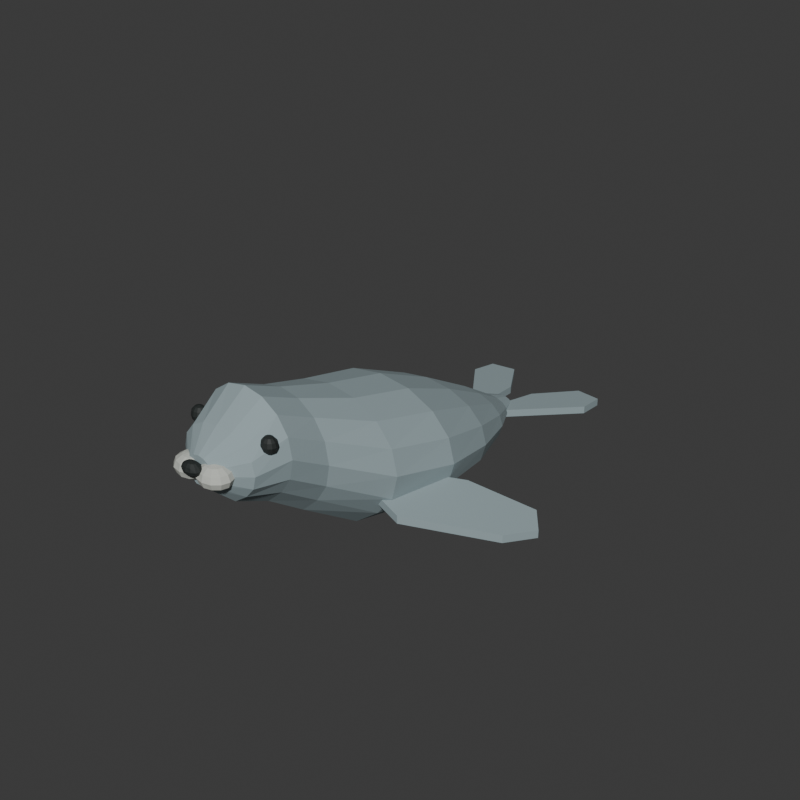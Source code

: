 # Source: source.blend  (saved by Blender 4.3.34; exported with 4.5.12 LTS)
import bpy
from mathutils import Matrix  # noqa: F401  (used for matrix-valued properties, if any)

bpy.ops.wm.read_factory_settings(use_empty=True)
scene = bpy.context.scene
scene.name = 'Scene'

# ---- collections
col_collection = bpy.data.collections.new('Collection'); scene.collection.children.link(col_collection)

# ---- materials (node trees are filled in below, after node groups)
mat_sealbody_mattebluegrey = bpy.data.materials.new('SealBody_MatteBlueGrey')
mat_sealbody_mattebluegrey.diffuse_color = (0.3, 0.38, 0.4, 1.0)
mat_muzzle_warmpalegrey = bpy.data.materials.new('Muzzle_WarmPaleGrey')
mat_muzzle_warmpalegrey.diffuse_color = (0.54, 0.56, 0.51, 1.0)
mat_eyesandnose_charcoal = bpy.data.materials.new('EyesAndNose_Charcoal')
mat_eyesandnose_charcoal.diffuse_color = (0.018, 0.023, 0.022, 1.0)

# ---- material node trees
mat_sealbody_mattebluegrey.use_nodes = True; mat_sealbody_mattebluegrey.node_tree.nodes.clear()
_N = mat_sealbody_mattebluegrey.node_tree.nodes; _L = mat_sealbody_mattebluegrey.node_tree.links
n0 = _N.new('ShaderNodeBsdfPrincipled'); n0.name = 'Principled BSDF'; n0.location = (10, 300)
n0.inputs[0].default_value = (0.3, 0.38, 0.4, 1.0)
n0.inputs[2].default_value = 0.89
n1 = _N.new('ShaderNodeOutputMaterial'); n1.name = 'Material Output'; n1.location = (300, 300)
_L.new(n0.outputs[0], n1.inputs[0])
n1.is_active_output = True
mat_muzzle_warmpalegrey.use_nodes = True; mat_muzzle_warmpalegrey.node_tree.nodes.clear()
_N = mat_muzzle_warmpalegrey.node_tree.nodes; _L = mat_muzzle_warmpalegrey.node_tree.links
n0 = _N.new('ShaderNodeBsdfPrincipled'); n0.name = 'Principled BSDF'; n0.location = (10, 300)
n0.inputs[0].default_value = (0.54, 0.56, 0.51, 1.0)
n0.inputs[2].default_value = 0.9
n1 = _N.new('ShaderNodeOutputMaterial'); n1.name = 'Material Output'; n1.location = (300, 300)
_L.new(n0.outputs[0], n1.inputs[0])
n1.is_active_output = True
mat_eyesandnose_charcoal.use_nodes = True; mat_eyesandnose_charcoal.node_tree.nodes.clear()
_N = mat_eyesandnose_charcoal.node_tree.nodes; _L = mat_eyesandnose_charcoal.node_tree.links
n0 = _N.new('ShaderNodeBsdfPrincipled'); n0.name = 'Principled BSDF'; n0.location = (10, 300)
n0.inputs[0].default_value = (0.018, 0.023, 0.022, 1.0)
n0.inputs[2].default_value = 0.67
n1 = _N.new('ShaderNodeOutputMaterial'); n1.name = 'Material Output'; n1.location = (300, 300)
_L.new(n0.outputs[0], n1.inputs[0])
n1.is_active_output = True

# ---- world
world_world = bpy.data.worlds.new('World'); scene.world = world_world
world_world.use_nodes = True; world_world.node_tree.nodes.clear()
_N = world_world.node_tree.nodes; _L = world_world.node_tree.links
n0 = _N.new('ShaderNodeOutputWorld'); n0.name = 'World Output'; n0.location = (300, 300)
n1 = _N.new('ShaderNodeBackground'); n1.name = 'Background'; n1.location = (10, 300)
n1.inputs[0].default_value = (0.05088, 0.05088, 0.05088, 1.0)
_L.new(n1.outputs[0], n0.inputs[0])
n0.is_active_output = True
world_world.color = (0.05088, 0.05088, 0.05088)
world_world.sun_shadow_jitter_overblur = 0.0

# ---- meshes
me_wholeraisedheadneckandtaperedrestingtorsomesh = bpy.data.meshes.new('WholeRaisedHeadNeckAndTaperedRestingTorsoMesh')
me_wholeraisedheadneckandtaperedrestingtorsomesh.from_pydata([(0.065, -1.074, 0.54), (0.06005, -1.074, 0.563), (0.04596, -1.074, 0.5824), (0.02487, -1.074, 0.5954), (3.98e-18, -1.074, 0.6), (-0.02487, -1.074, 0.5954), (-0.04596, -1.074, 0.5824), (-0.06005, -1.074, 0.563), (-0.065, -1.074, 0.54), (-0.06005, -1.074, 0.517), (-0.04596, -1.074, 0.4976), (-0.02487, -1.074, 0.48), (-1.194e-17, -1.074, 0.48), (0.02487, -1.074, 0.48), (0.04596, -1.074, 0.4976), (0.06005, -1.074, 0.517), (0.18, -0.9835, 0.54), (0.1663, -0.9835, 0.5936), (0.1273, -0.9835, 0.639), (0.06888, -0.9835, 0.6693), (1.102e-17, -0.9835, 0.68), (-0.06888, -0.9835, 0.6693), (-0.1273, -0.9835, 0.639), (-0.1663, -0.9835, 0.5936), (-0.18, -0.9835, 0.54), (-0.1663, -0.9835, 0.4864), (-0.1273, -0.9835, 0.441), (-0.06888, -0.9835, 0.4), (-3.307e-17, -0.9835, 0.4), (0.06888, -0.9835, 0.4), (0.1273, -0.9835, 0.441), (0.1663, -0.9835, 0.4864), (0.22, -0.8435, 0.56), (0.2033, -0.8435, 0.6442), (0.1556, -0.8435, 0.7156), (0.08419, -0.8435, 0.7633), (1.347e-17, -0.8435, 0.78), (-0.08419, -0.8435, 0.7633), (-0.1556, -0.8435, 0.7156), (-0.2033, -0.8435, 0.6442), (-0.22, -0.8435, 0.56), (-0.2033, -0.8435, 0.4758), (-0.1556, -0.8435, 0.4044), (-0.08419, -0.8435, 0.34), (-4.041e-17, -0.8435, 0.34), (0.08419, -0.8435, 0.34), (0.1556, -0.8435, 0.4044), (0.2033, -0.8435, 0.4758), (0.23, -0.6735, 0.465), (0.2125, -0.6735, 0.5588), (0.1626, -0.6735, 0.6382), (0.08802, -0.6735, 0.6914), (1.408e-17, -0.6735, 0.71), (-0.08802, -0.6735, 0.6914), (-0.1626, -0.6735, 0.6382), (-0.2125, -0.6735, 0.5588), (-0.23, -0.6735, 0.465), (-0.2125, -0.6735, 0.3712), (-0.1626, -0.6735, 0.2918), (-0.08802, -0.6735, 0.22), (-4.225e-17, -0.6735, 0.22), (0.08802, -0.6735, 0.22), (0.1626, -0.6735, 0.2918), (0.2125, -0.6735, 0.3712), (0.34, -0.4235, 0.345), (0.3141, -0.4235, 0.4541), (0.2404, -0.4235, 0.5465), (0.1301, -0.4235, 0.6083), (2.082e-17, -0.4235, 0.63), (-0.1301, -0.4235, 0.6083), (-0.2404, -0.4235, 0.5465), (-0.3141, -0.4235, 0.4541), (-0.34, -0.4235, 0.345), (-0.3141, -0.4235, 0.2359), (-0.2404, -0.4235, 0.1435), (-0.1301, -0.4235, 0.06), (-6.246e-17, -0.4235, 0.06), (0.1301, -0.4235, 0.06), (0.2404, -0.4235, 0.1435), (0.3141, -0.4235, 0.2359), (0.38, -0.1235, 0.28), (0.3511, -0.1235, 0.3872), (0.2687, -0.1235, 0.478), (0.1454, -0.1235, 0.5387), (2.327e-17, -0.1235, 0.56), (-0.1454, -0.1235, 0.5387), (-0.2687, -0.1235, 0.478), (-0.3511, -0.1235, 0.3872), (-0.38, -0.1235, 0.28), (-0.3511, -0.1235, 0.1728), (-0.2687, -0.1235, 0.08201), (-0.1454, -0.1235, 0.0), (-6.98e-17, -0.1235, 0.0), (0.1454, -0.1235, 0.0), (0.2687, -0.1235, 0.08201), (0.3511, -0.1235, 0.1728), (0.32, 0.1765, 0.215), (0.2956, 0.1765, 0.2973), (0.2263, 0.1765, 0.367), (0.1225, 0.1765, 0.4136), (1.959e-17, 0.1765, 0.43), (-0.1225, 0.1765, 0.4136), (-0.2263, 0.1765, 0.367), (-0.2956, 0.1765, 0.2973), (-0.32, 0.1765, 0.215), (-0.2956, 0.1765, 0.1327), (-0.2263, 0.1765, 0.06297), (-0.1225, 0.1765, 0.0), (-5.878e-17, 0.1765, 0.0), (0.1225, 0.1765, 0.0), (0.2263, 0.1765, 0.06297), (0.2956, 0.1765, 0.1327), (0.21, 0.4565, 0.15), (0.194, 0.4565, 0.1997), (0.1485, 0.4565, 0.2419), (0.08036, 0.4565, 0.2701), (1.286e-17, 0.4565, 0.28), (-0.08036, 0.4565, 0.2701), (-0.1485, 0.4565, 0.2419), (-0.194, 0.4565, 0.1997), (-0.21, 0.4565, 0.15), (-0.194, 0.4565, 0.1003), (-0.1485, 0.4565, 0.05808), (-0.08036, 0.4565, 0.02), (-3.858e-17, 0.4565, 0.02), (0.08036, 0.4565, 0.02), (0.1485, 0.4565, 0.05808), (0.194, 0.4565, 0.1003), (0.1, 0.6565, 0.0975), (0.09239, 0.6565, 0.1214), (0.07071, 0.6565, 0.1417), (0.03827, 0.6565, 0.1552), (6.123e-18, 0.6565, 0.16), (-0.03827, 0.6565, 0.1552), (-0.07071, 0.6565, 0.1417), (-0.09239, 0.6565, 0.1214), (-0.1, 0.6565, 0.0975), (-0.09239, 0.6565, 0.07358), (-0.07071, 0.6565, 0.05331), (-0.03827, 0.6565, 0.035), (-1.837e-17, 0.6565, 0.035), (0.03827, 0.6565, 0.035), (0.07071, 0.6565, 0.05331), (0.09239, 0.6565, 0.07358), (0.055, 0.7565, 0.085), (0.05081, 0.7565, 0.09839), (0.03889, 0.7565, 0.1097), (0.02105, 0.7565, 0.1173), (3.368e-18, 0.7565, 0.12), (-0.02105, 0.7565, 0.1173), (-0.03889, 0.7565, 0.1097), (-0.05081, 0.7565, 0.09839), (-0.055, 0.7565, 0.085), (-0.05081, 0.7565, 0.07161), (-0.03889, 0.7565, 0.06025), (-0.02105, 0.7565, 0.05), (-1.01e-17, 0.7565, 0.05), (0.02105, 0.7565, 0.05), (0.03889, 0.7565, 0.06025), (0.05081, 0.7565, 0.07161)], [], [(13, 14, 15), (12, 13, 15), (11, 12, 15), (10, 11, 15), (9, 10, 15), (8, 9, 15), (7, 8, 15), (6, 7, 15), (5, 6, 15), (4, 5, 15), (3, 4, 15), (2, 3, 15), (1, 2, 15), (0, 1, 15), (146, 145, 144), (147, 146, 144), (148, 147, 144), (149, 148, 144), (150, 149, 144), (151, 150, 144), (152, 151, 144), (153, 152, 144), (154, 153, 144), (155, 154, 144), (156, 155, 144), (157, 156, 144), (158, 157, 144), (159, 158, 144), (17, 1, 0), (16, 17, 0), (18, 2, 1), (17, 18, 1), (19, 3, 2), (18, 19, 2), (20, 4, 3), (19, 20, 3), (21, 5, 4), (20, 21, 4), (22, 6, 5), (21, 22, 5), (23, 7, 6), (22, 23, 6), (24, 8, 7), (23, 24, 7), (25, 9, 8), (24, 25, 8), (26, 10, 9), (25, 26, 9), (27, 11, 10), (26, 27, 10), (28, 12, 11), (27, 28, 11), (29, 13, 12), (28, 29, 12), (30, 14, 13), (29, 30, 13), (31, 15, 14), (30, 31, 14), (16, 0, 15), (31, 16, 15), (33, 17, 16), (32, 33, 16), (34, 18, 17), (33, 34, 17), (35, 19, 18), (34, 35, 18), (36, 20, 19), (35, 36, 19), (37, 21, 20), (36, 37, 20), (38, 22, 21), (37, 38, 21), (39, 23, 22), (38, 39, 22), (40, 24, 23), (39, 40, 23), (41, 25, 24), (40, 41, 24), (42, 26, 25), (41, 42, 25), (43, 27, 26), (42, 43, 26), (44, 28, 27), (43, 44, 27), (45, 29, 28), (44, 45, 28), (46, 30, 29), (45, 46, 29), (47, 31, 30), (46, 47, 30), (32, 16, 31), (47, 32, 31), (49, 33, 32), (48, 49, 32), (50, 34, 33), (49, 50, 33), (51, 35, 34), (50, 51, 34), (52, 36, 35), (51, 52, 35), (53, 37, 36), (52, 53, 36), (54, 38, 37), (53, 54, 37), (55, 39, 38), (54, 55, 38), (56, 40, 39), (55, 56, 39), (57, 41, 40), (56, 57, 40), (58, 42, 41), (57, 58, 41), (59, 43, 42), (58, 59, 42), (60, 44, 43), (59, 60, 43), (61, 45, 44), (60, 61, 44), (62, 46, 45), (61, 62, 45), (63, 47, 46), (62, 63, 46), (48, 32, 47), (63, 48, 47), (65, 49, 48), (64, 65, 48), (66, 50, 49), (65, 66, 49), (67, 51, 50), (66, 67, 50), (68, 52, 51), (67, 68, 51), (69, 53, 52), (68, 69, 52), (70, 54, 53), (69, 70, 53), (71, 55, 54), (70, 71, 54), (72, 56, 55), (71, 72, 55), (73, 57, 56), (72, 73, 56), (74, 58, 57), (73, 74, 57), (75, 59, 58), (74, 75, 58), (76, 60, 59), (75, 76, 59), (77, 61, 60), (76, 77, 60), (78, 62, 61), (77, 78, 61), (79, 63, 62), (78, 79, 62), (64, 48, 63), (79, 64, 63), (81, 65, 64), (80, 81, 64), (82, 66, 65), (81, 82, 65), (83, 67, 66), (82, 83, 66), (84, 68, 67), (83, 84, 67), (85, 69, 68), (84, 85, 68), (86, 70, 69), (85, 86, 69), (87, 71, 70), (86, 87, 70), (88, 72, 71), (87, 88, 71), (89, 73, 72), (88, 89, 72), (90, 74, 73), (89, 90, 73), (91, 75, 74), (90, 91, 74), (92, 76, 75), (91, 92, 75), (93, 77, 76), (92, 93, 76), (94, 78, 77), (93, 94, 77), (95, 79, 78), (94, 95, 78), (80, 64, 79), (95, 80, 79), (97, 81, 80), (96, 97, 80), (98, 82, 81), (97, 98, 81), (99, 83, 82), (98, 99, 82), (100, 84, 83), (99, 100, 83), (101, 85, 84), (100, 101, 84), (102, 86, 85), (101, 102, 85), (103, 87, 86), (102, 103, 86), (104, 88, 87), (103, 104, 87), (105, 89, 88), (104, 105, 88), (106, 90, 89), (105, 106, 89), (107, 91, 90), (106, 107, 90), (108, 92, 91), (107, 108, 91), (109, 93, 92), (108, 109, 92), (110, 94, 93), (109, 110, 93), (111, 95, 94), (110, 111, 94), (96, 80, 95), (111, 96, 95), (113, 97, 96), (112, 113, 96), (114, 98, 97), (113, 114, 97), (115, 99, 98), (114, 115, 98), (116, 100, 99), (115, 116, 99), (117, 101, 100), (116, 117, 100), (118, 102, 101), (117, 118, 101), (119, 103, 102), (118, 119, 102), (120, 104, 103), (119, 120, 103), (121, 105, 104), (120, 121, 104), (122, 106, 105), (121, 122, 105), (123, 107, 106), (122, 123, 106), (124, 108, 107), (123, 124, 107), (125, 109, 108), (124, 125, 108), (126, 110, 109), (125, 126, 109), (127, 111, 110), (126, 127, 110), (112, 96, 111), (127, 112, 111), (129, 113, 112), (128, 129, 112), (130, 114, 113), (129, 130, 113), (131, 115, 114), (130, 131, 114), (132, 116, 115), (131, 132, 115), (133, 117, 116), (132, 133, 116), (134, 118, 117), (133, 134, 117), (135, 119, 118), (134, 135, 118), (136, 120, 119), (135, 136, 119), (137, 121, 120), (136, 137, 120), (138, 122, 121), (137, 138, 121), (139, 123, 122), (138, 139, 122), (140, 124, 123), (139, 140, 123), (141, 125, 124), (140, 141, 124), (142, 126, 125), (141, 142, 125), (143, 127, 126), (142, 143, 126), (128, 112, 127), (143, 128, 127), (145, 129, 128), (144, 145, 128), (146, 130, 129), (145, 146, 129), (147, 131, 130), (146, 147, 130), (148, 132, 131), (147, 148, 131), (149, 133, 132), (148, 149, 132), (150, 134, 133), (149, 150, 133), (151, 135, 134), (150, 151, 134), (152, 136, 135), (151, 152, 135), (153, 137, 136), (152, 153, 136), (154, 138, 137), (153, 154, 137), (155, 139, 138), (154, 155, 138), (156, 140, 139), (155, 156, 139), (157, 141, 140), (156, 157, 140), (158, 142, 141), (157, 158, 141), (159, 143, 142), (158, 159, 142), (144, 128, 143), (159, 144, 143)])
me_wholeraisedheadneckandtaperedrestingtorsomesh.materials.append(mat_sealbody_mattebluegrey)
me_wholeraisedheadneckandtaperedrestingtorsomesh.materials.append(mat_muzzle_warmpalegrey)
me_wholeraisedheadneckandtaperedrestingtorsomesh.materials.append(mat_eyesandnose_charcoal)
me_wholeraisedheadneckandtaperedrestingtorsomesh.update()
me_leftcompletesweptfrontflippermesh = bpy.data.meshes.new('LeftCompleteSweptFrontFlipperMesh')
me_leftcompletesweptfrontflippermesh.from_pydata([(-0.22, -0.4435, 0.2225), (-0.38, -0.4735, 0.1793), (-0.69, -0.2235, 0.0956), (-0.76, -0.0835, 0.0767), (-0.69, 0.0065, 0.0956), (-0.42, -0.0835, 0.1685), (-0.24, -0.2435, 0.2171), (-0.22, -0.4435, 0.2575), (-0.38, -0.4735, 0.2143), (-0.69, -0.2235, 0.1306), (-0.76, -0.0835, 0.1117), (-0.69, 0.0065, 0.1306), (-0.42, -0.0835, 0.2035), (-0.24, -0.2435, 0.2521), (-0.4857, -0.2206, 0.1508), (-0.4857, -0.2206, 0.1858)], [], [(0, 1, 14), (8, 7, 15), (8, 1, 0), (7, 8, 0), (1, 2, 14), (9, 8, 15), (9, 2, 1), (8, 9, 1), (2, 3, 14), (10, 9, 15), (10, 3, 2), (9, 10, 2), (3, 4, 14), (11, 10, 15), (11, 4, 3), (10, 11, 3), (4, 5, 14), (12, 11, 15), (12, 5, 4), (11, 12, 4), (5, 6, 14), (13, 12, 15), (13, 6, 5), (12, 13, 5), (6, 0, 14), (7, 13, 15), (7, 0, 6), (13, 7, 6)])
me_leftcompletesweptfrontflippermesh.materials.append(mat_sealbody_mattebluegrey)
me_leftcompletesweptfrontflippermesh.materials.append(mat_muzzle_warmpalegrey)
me_leftcompletesweptfrontflippermesh.materials.append(mat_eyesandnose_charcoal)
me_leftcompletesweptfrontflippermesh.update()
me_leftcompletesplayedhindflippermesh = bpy.data.meshes.new('LeftCompleteSplayedHindFlipperMesh')
me_leftcompletesplayedhindflippermesh.from_pydata([(-0.025, 0.6265, 0.0825), (-0.09, 0.6365, 0.0813), (-0.32, 0.9765, 0.0405), (-0.31, 1.117, 0.0237), (-0.19, 1.137, 0.0213), (-0.06, 0.9165, 0.0477), (-0.025, 0.6265, 0.1175), (-0.09, 0.6365, 0.1163), (-0.32, 0.9765, 0.0755), (-0.31, 1.117, 0.0587), (-0.19, 1.137, 0.0563), (-0.06, 0.9165, 0.0827), (-0.1658, 0.9015, 0.0495), (-0.1658, 0.9015, 0.0845)], [], [(0, 1, 12), (7, 6, 13), (7, 1, 0), (6, 7, 0), (1, 2, 12), (8, 7, 13), (8, 2, 1), (7, 8, 1), (2, 3, 12), (9, 8, 13), (9, 3, 2), (8, 9, 2), (3, 4, 12), (10, 9, 13), (10, 4, 3), (9, 10, 3), (4, 5, 12), (11, 10, 13), (11, 5, 4), (10, 11, 4), (5, 0, 12), (6, 11, 13), (6, 0, 5), (11, 6, 5)])
me_leftcompletesplayedhindflippermesh.materials.append(mat_sealbody_mattebluegrey)
me_leftcompletesplayedhindflippermesh.materials.append(mat_muzzle_warmpalegrey)
me_leftcompletesplayedhindflippermesh.materials.append(mat_eyesandnose_charcoal)
me_leftcompletesplayedhindflippermesh.update()
me_leftsmalllateraleyemesh = bpy.data.meshes.new('LeftSmallLateralEyeMesh')
me_leftsmalllateraleyemesh.from_pydata([(-0.178, -0.9085, 0.67), (-0.1605, -0.9085, 0.6652), (-0.1628, -0.9007, 0.6652), (-0.1692, -0.8951, 0.6652), (-0.178, -0.893, 0.6652), (-0.1867, -0.8951, 0.6652), (-0.1932, -0.9007, 0.6652), (-0.1955, -0.9085, 0.6652), (-0.1932, -0.9162, 0.6652), (-0.1867, -0.9219, 0.6652), (-0.178, -0.924, 0.6652), (-0.1692, -0.9219, 0.6652), (-0.1628, -0.9162, 0.6652), (-0.1477, -0.9085, 0.652), (-0.1517, -0.8951, 0.652), (-0.1628, -0.8852, 0.652), (-0.178, -0.8817, 0.652), (-0.1932, -0.8852, 0.652), (-0.2042, -0.8951, 0.652), (-0.2083, -0.9085, 0.652), (-0.2042, -0.9219, 0.652), (-0.1932, -0.9317, 0.652), (-0.178, -0.9353, 0.652), (-0.1628, -0.9317, 0.652), (-0.1517, -0.9219, 0.652), (-0.143, -0.9085, 0.634), (-0.1477, -0.893, 0.634), (-0.1605, -0.8817, 0.634), (-0.178, -0.8775, 0.634), (-0.1955, -0.8817, 0.634), (-0.2083, -0.893, 0.634), (-0.213, -0.9085, 0.634), (-0.2083, -0.924, 0.634), (-0.1955, -0.9353, 0.634), (-0.178, -0.9395, 0.634), (-0.1605, -0.9353, 0.634), (-0.1477, -0.924, 0.634), (-0.1477, -0.9085, 0.616), (-0.1517, -0.8951, 0.616), (-0.1628, -0.8852, 0.616), (-0.178, -0.8817, 0.616), (-0.1932, -0.8852, 0.616), (-0.2042, -0.8951, 0.616), (-0.2083, -0.9085, 0.616), (-0.2042, -0.9219, 0.616), (-0.1932, -0.9317, 0.616), (-0.178, -0.9353, 0.616), (-0.1628, -0.9317, 0.616), (-0.1517, -0.9219, 0.616), (-0.1605, -0.9085, 0.6028), (-0.1628, -0.9007, 0.6028), (-0.1692, -0.8951, 0.6028), (-0.178, -0.893, 0.6028), (-0.1867, -0.8951, 0.6028), (-0.1932, -0.9007, 0.6028), (-0.1955, -0.9085, 0.6028), (-0.1932, -0.9162, 0.6028), (-0.1867, -0.9219, 0.6028), (-0.178, -0.924, 0.6028), (-0.1692, -0.9219, 0.6028), (-0.1628, -0.9162, 0.6028), (-0.178, -0.9085, 0.598)], [], [(0, 1, 2), (61, 50, 49), (0, 2, 3), (61, 51, 50), (0, 3, 4), (61, 52, 51), (0, 4, 5), (61, 53, 52), (0, 5, 6), (61, 54, 53), (0, 6, 7), (61, 55, 54), (0, 7, 8), (61, 56, 55), (0, 8, 9), (61, 57, 56), (0, 9, 10), (61, 58, 57), (0, 10, 11), (61, 59, 58), (0, 11, 12), (61, 60, 59), (0, 12, 1), (61, 49, 60), (1, 13, 14), (1, 14, 2), (2, 14, 15), (2, 15, 3), (3, 15, 16), (3, 16, 4), (4, 16, 17), (4, 17, 5), (5, 17, 18), (5, 18, 6), (6, 18, 19), (6, 19, 7), (7, 19, 20), (7, 20, 8), (8, 20, 21), (8, 21, 9), (9, 21, 22), (9, 22, 10), (10, 22, 23), (10, 23, 11), (11, 23, 24), (11, 24, 12), (12, 24, 13), (12, 13, 1), (13, 25, 26), (13, 26, 14), (14, 26, 27), (14, 27, 15), (15, 27, 28), (15, 28, 16), (16, 28, 29), (16, 29, 17), (17, 29, 30), (17, 30, 18), (18, 30, 31), (18, 31, 19), (19, 31, 32), (19, 32, 20), (20, 32, 33), (20, 33, 21), (21, 33, 34), (21, 34, 22), (22, 34, 35), (22, 35, 23), (23, 35, 36), (23, 36, 24), (24, 36, 25), (24, 25, 13), (25, 37, 38), (25, 38, 26), (26, 38, 39), (26, 39, 27), (27, 39, 40), (27, 40, 28), (28, 40, 41), (28, 41, 29), (29, 41, 42), (29, 42, 30), (30, 42, 43), (30, 43, 31), (31, 43, 44), (31, 44, 32), (32, 44, 45), (32, 45, 33), (33, 45, 46), (33, 46, 34), (34, 46, 47), (34, 47, 35), (35, 47, 48), (35, 48, 36), (36, 48, 37), (36, 37, 25), (37, 49, 50), (37, 50, 38), (38, 50, 51), (38, 51, 39), (39, 51, 52), (39, 52, 40), (40, 52, 53), (40, 53, 41), (41, 53, 54), (41, 54, 42), (42, 54, 55), (42, 55, 43), (43, 55, 56), (43, 56, 44), (44, 56, 57), (44, 57, 45), (45, 57, 58), (45, 58, 46), (46, 58, 59), (46, 59, 47), (47, 59, 60), (47, 60, 48), (48, 60, 49), (48, 49, 37)])
me_leftsmalllateraleyemesh.polygons.foreach_set('material_index', [2, 2, 2, 2, 2, 2, 2, 2, 2, 2, 2, 2, 2, 2, 2, 2, 2, 2, 2, 2, 2, 2, 2, 2, 2, 2, 2, 2, 2, 2, 2, 2, 2, 2, 2, 2, 2, 2, 2, 2, 2, 2, 2, 2, 2, 2, 2, 2, 2, 2, 2, 2, 2, 2, 2, 2, 2, 2, 2, 2, 2, 2, 2, 2, 2, 2, 2, 2, 2, 2, 2, 2, 2, 2, 2, 2, 2, 2, 2, 2, 2, 2, 2, 2, 2, 2, 2, 2, 2, 2, 2, 2, 2, 2, 2, 2, 2, 2, 2, 2, 2, 2, 2, 2, 2, 2, 2, 2, 2, 2, 2, 2, 2, 2, 2, 2, 2, 2, 2, 2])
me_leftsmalllateraleyemesh.materials.append(mat_sealbody_mattebluegrey)
me_leftsmalllateraleyemesh.materials.append(mat_muzzle_warmpalegrey)
me_leftsmalllateraleyemesh.materials.append(mat_eyesandnose_charcoal)
me_leftsmalllateraleyemesh.update()
me_leftbluntmuzzlelobemesh = bpy.data.meshes.new('LeftBluntMuzzleLobeMesh')
me_leftbluntmuzzlelobemesh.from_pydata([(-0.058, -1.054, 0.585), (-0.0205, -1.054, 0.5783), (-0.02552, -1.037, 0.5783), (-0.03925, -1.025, 0.5783), (-0.058, -1.021, 0.5783), (-0.07675, -1.025, 0.5783), (-0.09048, -1.037, 0.5783), (-0.0955, -1.054, 0.5783), (-0.09048, -1.07, 0.5783), (-0.07675, -1.082, 0.5783), (-0.058, -1.086, 0.5783), (-0.03925, -1.082, 0.5783), (-0.02552, -1.07, 0.5783), (0.006952, -1.054, 0.56), (-0.00175, -1.025, 0.56), (-0.02552, -1.005, 0.56), (-0.058, -0.9972, 0.56), (-0.09048, -1.005, 0.56), (-0.1142, -1.025, 0.56), (-0.123, -1.054, 0.56), (-0.1142, -1.082, 0.56), (-0.09048, -1.102, 0.56), (-0.058, -1.11, 0.56), (-0.02552, -1.102, 0.56), (-0.00175, -1.082, 0.56), (0.017, -1.054, 0.535), (0.006952, -1.021, 0.535), (-0.0205, -0.9972, 0.535), (-0.058, -0.9885, 0.535), (-0.0955, -0.9972, 0.535), (-0.123, -1.021, 0.535), (-0.133, -1.054, 0.535), (-0.123, -1.086, 0.535), (-0.0955, -1.11, 0.535), (-0.058, -1.118, 0.535), (-0.0205, -1.11, 0.535), (0.006952, -1.086, 0.535), (0.006952, -1.054, 0.51), (-0.00175, -1.025, 0.51), (-0.02552, -1.005, 0.51), (-0.058, -0.9972, 0.51), (-0.09048, -1.005, 0.51), (-0.1142, -1.025, 0.51), (-0.123, -1.054, 0.51), (-0.1142, -1.082, 0.51), (-0.09048, -1.102, 0.51), (-0.058, -1.11, 0.51), (-0.02552, -1.102, 0.51), (-0.00175, -1.082, 0.51), (-0.0205, -1.054, 0.4917), (-0.02552, -1.037, 0.4917), (-0.03925, -1.025, 0.4917), (-0.058, -1.021, 0.4917), (-0.07675, -1.025, 0.4917), (-0.09048, -1.037, 0.4917), (-0.0955, -1.054, 0.4917), (-0.09048, -1.07, 0.4917), (-0.07675, -1.082, 0.4917), (-0.058, -1.086, 0.4917), (-0.03925, -1.082, 0.4917), (-0.02552, -1.07, 0.4917), (-0.058, -1.054, 0.485)], [], [(0, 1, 2), (61, 50, 49), (0, 2, 3), (61, 51, 50), (0, 3, 4), (61, 52, 51), (0, 4, 5), (61, 53, 52), (0, 5, 6), (61, 54, 53), (0, 6, 7), (61, 55, 54), (0, 7, 8), (61, 56, 55), (0, 8, 9), (61, 57, 56), (0, 9, 10), (61, 58, 57), (0, 10, 11), (61, 59, 58), (0, 11, 12), (61, 60, 59), (0, 12, 1), (61, 49, 60), (1, 13, 14), (1, 14, 2), (2, 14, 15), (2, 15, 3), (3, 15, 16), (3, 16, 4), (4, 16, 17), (4, 17, 5), (5, 17, 18), (5, 18, 6), (6, 18, 19), (6, 19, 7), (7, 19, 20), (7, 20, 8), (8, 20, 21), (8, 21, 9), (9, 21, 22), (9, 22, 10), (10, 22, 23), (10, 23, 11), (11, 23, 24), (11, 24, 12), (12, 24, 13), (12, 13, 1), (13, 25, 26), (13, 26, 14), (14, 26, 27), (14, 27, 15), (15, 27, 28), (15, 28, 16), (16, 28, 29), (16, 29, 17), (17, 29, 30), (17, 30, 18), (18, 30, 31), (18, 31, 19), (19, 31, 32), (19, 32, 20), (20, 32, 33), (20, 33, 21), (21, 33, 34), (21, 34, 22), (22, 34, 35), (22, 35, 23), (23, 35, 36), (23, 36, 24), (24, 36, 25), (24, 25, 13), (25, 37, 38), (25, 38, 26), (26, 38, 39), (26, 39, 27), (27, 39, 40), (27, 40, 28), (28, 40, 41), (28, 41, 29), (29, 41, 42), (29, 42, 30), (30, 42, 43), (30, 43, 31), (31, 43, 44), (31, 44, 32), (32, 44, 45), (32, 45, 33), (33, 45, 46), (33, 46, 34), (34, 46, 47), (34, 47, 35), (35, 47, 48), (35, 48, 36), (36, 48, 37), (36, 37, 25), (37, 49, 50), (37, 50, 38), (38, 50, 51), (38, 51, 39), (39, 51, 52), (39, 52, 40), (40, 52, 53), (40, 53, 41), (41, 53, 54), (41, 54, 42), (42, 54, 55), (42, 55, 43), (43, 55, 56), (43, 56, 44), (44, 56, 57), (44, 57, 45), (45, 57, 58), (45, 58, 46), (46, 58, 59), (46, 59, 47), (47, 59, 60), (47, 60, 48), (48, 60, 49), (48, 49, 37)])
me_leftbluntmuzzlelobemesh.polygons.foreach_set('material_index', [1, 1, 1, 1, 1, 1, 1, 1, 1, 1, 1, 1, 1, 1, 1, 1, 1, 1, 1, 1, 1, 1, 1, 1, 1, 1, 1, 1, 1, 1, 1, 1, 1, 1, 1, 1, 1, 1, 1, 1, 1, 1, 1, 1, 1, 1, 1, 1, 1, 1, 1, 1, 1, 1, 1, 1, 1, 1, 1, 1, 1, 1, 1, 1, 1, 1, 1, 1, 1, 1, 1, 1, 1, 1, 1, 1, 1, 1, 1, 1, 1, 1, 1, 1, 1, 1, 1, 1, 1, 1, 1, 1, 1, 1, 1, 1, 1, 1, 1, 1, 1, 1, 1, 1, 1, 1, 1, 1, 1, 1, 1, 1, 1, 1, 1, 1, 1, 1, 1, 1])
me_leftbluntmuzzlelobemesh.materials.append(mat_sealbody_mattebluegrey)
me_leftbluntmuzzlelobemesh.materials.append(mat_muzzle_warmpalegrey)
me_leftbluntmuzzlelobemesh.materials.append(mat_eyesandnose_charcoal)
me_leftbluntmuzzlelobemesh.update()
me_rightcompletesweptfrontflippermesh = bpy.data.meshes.new('RightCompleteSweptFrontFlipperMesh')
me_rightcompletesweptfrontflippermesh.from_pydata([(0.22, -0.4435, 0.2225), (0.38, -0.4735, 0.1793), (0.69, -0.2235, 0.0956), (0.76, -0.0835, 0.0767), (0.69, 0.0065, 0.0956), (0.42, -0.0835, 0.1685), (0.24, -0.2435, 0.2171), (0.22, -0.4435, 0.2575), (0.38, -0.4735, 0.2143), (0.69, -0.2235, 0.1306), (0.76, -0.0835, 0.1117), (0.69, 0.0065, 0.1306), (0.42, -0.0835, 0.2035), (0.24, -0.2435, 0.2521), (0.4857, -0.2206, 0.1508), (0.4857, -0.2206, 0.1858)], [], [(14, 1, 0), (15, 7, 8), (0, 1, 8), (0, 8, 7), (14, 2, 1), (15, 8, 9), (1, 2, 9), (1, 9, 8), (14, 3, 2), (15, 9, 10), (2, 3, 10), (2, 10, 9), (14, 4, 3), (15, 10, 11), (3, 4, 11), (3, 11, 10), (14, 5, 4), (15, 11, 12), (4, 5, 12), (4, 12, 11), (14, 6, 5), (15, 12, 13), (5, 6, 13), (5, 13, 12), (14, 0, 6), (15, 13, 7), (6, 0, 7), (6, 7, 13)])
me_rightcompletesweptfrontflippermesh.materials.append(mat_sealbody_mattebluegrey)
me_rightcompletesweptfrontflippermesh.materials.append(mat_muzzle_warmpalegrey)
me_rightcompletesweptfrontflippermesh.materials.append(mat_eyesandnose_charcoal)
me_rightcompletesweptfrontflippermesh.update()
me_rightcompletesplayedhindflippermesh = bpy.data.meshes.new('RightCompleteSplayedHindFlipperMesh')
me_rightcompletesplayedhindflippermesh.from_pydata([(0.025, 0.6265, 0.0825), (0.09, 0.6365, 0.0813), (0.32, 0.9765, 0.0405), (0.31, 1.117, 0.0237), (0.19, 1.137, 0.0213), (0.06, 0.9165, 0.0477), (0.025, 0.6265, 0.1175), (0.09, 0.6365, 0.1163), (0.32, 0.9765, 0.0755), (0.31, 1.117, 0.0587), (0.19, 1.137, 0.0563), (0.06, 0.9165, 0.0827), (0.1658, 0.9015, 0.0495), (0.1658, 0.9015, 0.0845)], [], [(12, 1, 0), (13, 6, 7), (0, 1, 7), (0, 7, 6), (12, 2, 1), (13, 7, 8), (1, 2, 8), (1, 8, 7), (12, 3, 2), (13, 8, 9), (2, 3, 9), (2, 9, 8), (12, 4, 3), (13, 9, 10), (3, 4, 10), (3, 10, 9), (12, 5, 4), (13, 10, 11), (4, 5, 11), (4, 11, 10), (12, 0, 5), (13, 11, 6), (5, 0, 6), (5, 6, 11)])
me_rightcompletesplayedhindflippermesh.materials.append(mat_sealbody_mattebluegrey)
me_rightcompletesplayedhindflippermesh.materials.append(mat_muzzle_warmpalegrey)
me_rightcompletesplayedhindflippermesh.materials.append(mat_eyesandnose_charcoal)
me_rightcompletesplayedhindflippermesh.update()
me_rightsmalllateraleyemesh = bpy.data.meshes.new('RightSmallLateralEyeMesh')
me_rightsmalllateraleyemesh.from_pydata([(0.178, -0.9085, 0.67), (0.1955, -0.9085, 0.6652), (0.1932, -0.9007, 0.6652), (0.1867, -0.8951, 0.6652), (0.178, -0.893, 0.6652), (0.1692, -0.8951, 0.6652), (0.1628, -0.9007, 0.6652), (0.1605, -0.9085, 0.6652), (0.1628, -0.9162, 0.6652), (0.1692, -0.9219, 0.6652), (0.178, -0.924, 0.6652), (0.1867, -0.9219, 0.6652), (0.1932, -0.9162, 0.6652), (0.2083, -0.9085, 0.652), (0.2042, -0.8951, 0.652), (0.1932, -0.8852, 0.652), (0.178, -0.8817, 0.652), (0.1628, -0.8852, 0.652), (0.1517, -0.8951, 0.652), (0.1477, -0.9085, 0.652), (0.1517, -0.9219, 0.652), (0.1628, -0.9317, 0.652), (0.178, -0.9353, 0.652), (0.1932, -0.9317, 0.652), (0.2042, -0.9219, 0.652), (0.213, -0.9085, 0.634), (0.2083, -0.893, 0.634), (0.1955, -0.8817, 0.634), (0.178, -0.8775, 0.634), (0.1605, -0.8817, 0.634), (0.1477, -0.893, 0.634), (0.143, -0.9085, 0.634), (0.1477, -0.924, 0.634), (0.1605, -0.9353, 0.634), (0.178, -0.9395, 0.634), (0.1955, -0.9353, 0.634), (0.2083, -0.924, 0.634), (0.2083, -0.9085, 0.616), (0.2042, -0.8951, 0.616), (0.1932, -0.8852, 0.616), (0.178, -0.8817, 0.616), (0.1628, -0.8852, 0.616), (0.1517, -0.8951, 0.616), (0.1477, -0.9085, 0.616), (0.1517, -0.9219, 0.616), (0.1628, -0.9317, 0.616), (0.178, -0.9353, 0.616), (0.1932, -0.9317, 0.616), (0.2042, -0.9219, 0.616), (0.1955, -0.9085, 0.6028), (0.1932, -0.9007, 0.6028), (0.1867, -0.8951, 0.6028), (0.178, -0.893, 0.6028), (0.1692, -0.8951, 0.6028), (0.1628, -0.9007, 0.6028), (0.1605, -0.9085, 0.6028), (0.1628, -0.9162, 0.6028), (0.1692, -0.9219, 0.6028), (0.178, -0.924, 0.6028), (0.1867, -0.9219, 0.6028), (0.1932, -0.9162, 0.6028), (0.178, -0.9085, 0.598)], [], [(0, 1, 2), (61, 50, 49), (0, 2, 3), (61, 51, 50), (0, 3, 4), (61, 52, 51), (0, 4, 5), (61, 53, 52), (0, 5, 6), (61, 54, 53), (0, 6, 7), (61, 55, 54), (0, 7, 8), (61, 56, 55), (0, 8, 9), (61, 57, 56), (0, 9, 10), (61, 58, 57), (0, 10, 11), (61, 59, 58), (0, 11, 12), (61, 60, 59), (0, 12, 1), (61, 49, 60), (1, 13, 14), (1, 14, 2), (2, 14, 15), (2, 15, 3), (3, 15, 16), (3, 16, 4), (4, 16, 17), (4, 17, 5), (5, 17, 18), (5, 18, 6), (6, 18, 19), (6, 19, 7), (7, 19, 20), (7, 20, 8), (8, 20, 21), (8, 21, 9), (9, 21, 22), (9, 22, 10), (10, 22, 23), (10, 23, 11), (11, 23, 24), (11, 24, 12), (12, 24, 13), (12, 13, 1), (13, 25, 26), (13, 26, 14), (14, 26, 27), (14, 27, 15), (15, 27, 28), (15, 28, 16), (16, 28, 29), (16, 29, 17), (17, 29, 30), (17, 30, 18), (18, 30, 31), (18, 31, 19), (19, 31, 32), (19, 32, 20), (20, 32, 33), (20, 33, 21), (21, 33, 34), (21, 34, 22), (22, 34, 35), (22, 35, 23), (23, 35, 36), (23, 36, 24), (24, 36, 25), (24, 25, 13), (25, 37, 38), (25, 38, 26), (26, 38, 39), (26, 39, 27), (27, 39, 40), (27, 40, 28), (28, 40, 41), (28, 41, 29), (29, 41, 42), (29, 42, 30), (30, 42, 43), (30, 43, 31), (31, 43, 44), (31, 44, 32), (32, 44, 45), (32, 45, 33), (33, 45, 46), (33, 46, 34), (34, 46, 47), (34, 47, 35), (35, 47, 48), (35, 48, 36), (36, 48, 37), (36, 37, 25), (37, 49, 50), (37, 50, 38), (38, 50, 51), (38, 51, 39), (39, 51, 52), (39, 52, 40), (40, 52, 53), (40, 53, 41), (41, 53, 54), (41, 54, 42), (42, 54, 55), (42, 55, 43), (43, 55, 56), (43, 56, 44), (44, 56, 57), (44, 57, 45), (45, 57, 58), (45, 58, 46), (46, 58, 59), (46, 59, 47), (47, 59, 60), (47, 60, 48), (48, 60, 49), (48, 49, 37)])
me_rightsmalllateraleyemesh.polygons.foreach_set('material_index', [2, 2, 2, 2, 2, 2, 2, 2, 2, 2, 2, 2, 2, 2, 2, 2, 2, 2, 2, 2, 2, 2, 2, 2, 2, 2, 2, 2, 2, 2, 2, 2, 2, 2, 2, 2, 2, 2, 2, 2, 2, 2, 2, 2, 2, 2, 2, 2, 2, 2, 2, 2, 2, 2, 2, 2, 2, 2, 2, 2, 2, 2, 2, 2, 2, 2, 2, 2, 2, 2, 2, 2, 2, 2, 2, 2, 2, 2, 2, 2, 2, 2, 2, 2, 2, 2, 2, 2, 2, 2, 2, 2, 2, 2, 2, 2, 2, 2, 2, 2, 2, 2, 2, 2, 2, 2, 2, 2, 2, 2, 2, 2, 2, 2, 2, 2, 2, 2, 2, 2])
me_rightsmalllateraleyemesh.materials.append(mat_sealbody_mattebluegrey)
me_rightsmalllateraleyemesh.materials.append(mat_muzzle_warmpalegrey)
me_rightsmalllateraleyemesh.materials.append(mat_eyesandnose_charcoal)
me_rightsmalllateraleyemesh.update()
me_rightbluntmuzzlelobemesh = bpy.data.meshes.new('RightBluntMuzzleLobeMesh')
me_rightbluntmuzzlelobemesh.from_pydata([(0.058, -1.054, 0.585), (0.0955, -1.054, 0.5783), (0.09048, -1.037, 0.5783), (0.07675, -1.025, 0.5783), (0.058, -1.021, 0.5783), (0.03925, -1.025, 0.5783), (0.02552, -1.037, 0.5783), (0.0205, -1.054, 0.5783), (0.02552, -1.07, 0.5783), (0.03925, -1.082, 0.5783), (0.058, -1.086, 0.5783), (0.07675, -1.082, 0.5783), (0.09048, -1.07, 0.5783), (0.123, -1.054, 0.56), (0.1142, -1.025, 0.56), (0.09048, -1.005, 0.56), (0.058, -0.9972, 0.56), (0.02552, -1.005, 0.56), (0.00175, -1.025, 0.56), (-0.006952, -1.054, 0.56), (0.00175, -1.082, 0.56), (0.02552, -1.102, 0.56), (0.058, -1.11, 0.56), (0.09048, -1.102, 0.56), (0.1142, -1.082, 0.56), (0.133, -1.054, 0.535), (0.123, -1.021, 0.535), (0.0955, -0.9972, 0.535), (0.058, -0.9885, 0.535), (0.0205, -0.9972, 0.535), (-0.006952, -1.021, 0.535), (-0.017, -1.054, 0.535), (-0.006952, -1.086, 0.535), (0.0205, -1.11, 0.535), (0.058, -1.118, 0.535), (0.0955, -1.11, 0.535), (0.123, -1.086, 0.535), (0.123, -1.054, 0.51), (0.1142, -1.025, 0.51), (0.09048, -1.005, 0.51), (0.058, -0.9972, 0.51), (0.02552, -1.005, 0.51), (0.00175, -1.025, 0.51), (-0.006952, -1.054, 0.51), (0.00175, -1.082, 0.51), (0.02552, -1.102, 0.51), (0.058, -1.11, 0.51), (0.09048, -1.102, 0.51), (0.1142, -1.082, 0.51), (0.0955, -1.054, 0.4917), (0.09048, -1.037, 0.4917), (0.07675, -1.025, 0.4917), (0.058, -1.021, 0.4917), (0.03925, -1.025, 0.4917), (0.02552, -1.037, 0.4917), (0.0205, -1.054, 0.4917), (0.02552, -1.07, 0.4917), (0.03925, -1.082, 0.4917), (0.058, -1.086, 0.4917), (0.07675, -1.082, 0.4917), (0.09048, -1.07, 0.4917), (0.058, -1.054, 0.485)], [], [(0, 1, 2), (61, 50, 49), (0, 2, 3), (61, 51, 50), (0, 3, 4), (61, 52, 51), (0, 4, 5), (61, 53, 52), (0, 5, 6), (61, 54, 53), (0, 6, 7), (61, 55, 54), (0, 7, 8), (61, 56, 55), (0, 8, 9), (61, 57, 56), (0, 9, 10), (61, 58, 57), (0, 10, 11), (61, 59, 58), (0, 11, 12), (61, 60, 59), (0, 12, 1), (61, 49, 60), (1, 13, 14), (1, 14, 2), (2, 14, 15), (2, 15, 3), (3, 15, 16), (3, 16, 4), (4, 16, 17), (4, 17, 5), (5, 17, 18), (5, 18, 6), (6, 18, 19), (6, 19, 7), (7, 19, 20), (7, 20, 8), (8, 20, 21), (8, 21, 9), (9, 21, 22), (9, 22, 10), (10, 22, 23), (10, 23, 11), (11, 23, 24), (11, 24, 12), (12, 24, 13), (12, 13, 1), (13, 25, 26), (13, 26, 14), (14, 26, 27), (14, 27, 15), (15, 27, 28), (15, 28, 16), (16, 28, 29), (16, 29, 17), (17, 29, 30), (17, 30, 18), (18, 30, 31), (18, 31, 19), (19, 31, 32), (19, 32, 20), (20, 32, 33), (20, 33, 21), (21, 33, 34), (21, 34, 22), (22, 34, 35), (22, 35, 23), (23, 35, 36), (23, 36, 24), (24, 36, 25), (24, 25, 13), (25, 37, 38), (25, 38, 26), (26, 38, 39), (26, 39, 27), (27, 39, 40), (27, 40, 28), (28, 40, 41), (28, 41, 29), (29, 41, 42), (29, 42, 30), (30, 42, 43), (30, 43, 31), (31, 43, 44), (31, 44, 32), (32, 44, 45), (32, 45, 33), (33, 45, 46), (33, 46, 34), (34, 46, 47), (34, 47, 35), (35, 47, 48), (35, 48, 36), (36, 48, 37), (36, 37, 25), (37, 49, 50), (37, 50, 38), (38, 50, 51), (38, 51, 39), (39, 51, 52), (39, 52, 40), (40, 52, 53), (40, 53, 41), (41, 53, 54), (41, 54, 42), (42, 54, 55), (42, 55, 43), (43, 55, 56), (43, 56, 44), (44, 56, 57), (44, 57, 45), (45, 57, 58), (45, 58, 46), (46, 58, 59), (46, 59, 47), (47, 59, 60), (47, 60, 48), (48, 60, 49), (48, 49, 37)])
me_rightbluntmuzzlelobemesh.polygons.foreach_set('material_index', [1, 1, 1, 1, 1, 1, 1, 1, 1, 1, 1, 1, 1, 1, 1, 1, 1, 1, 1, 1, 1, 1, 1, 1, 1, 1, 1, 1, 1, 1, 1, 1, 1, 1, 1, 1, 1, 1, 1, 1, 1, 1, 1, 1, 1, 1, 1, 1, 1, 1, 1, 1, 1, 1, 1, 1, 1, 1, 1, 1, 1, 1, 1, 1, 1, 1, 1, 1, 1, 1, 1, 1, 1, 1, 1, 1, 1, 1, 1, 1, 1, 1, 1, 1, 1, 1, 1, 1, 1, 1, 1, 1, 1, 1, 1, 1, 1, 1, 1, 1, 1, 1, 1, 1, 1, 1, 1, 1, 1, 1, 1, 1, 1, 1, 1, 1, 1, 1, 1, 1])
me_rightbluntmuzzlelobemesh.materials.append(mat_sealbody_mattebluegrey)
me_rightbluntmuzzlelobemesh.materials.append(mat_muzzle_warmpalegrey)
me_rightbluntmuzzlelobemesh.materials.append(mat_eyesandnose_charcoal)
me_rightbluntmuzzlelobemesh.update()
me_smallbluntdarknosemesh = bpy.data.meshes.new('SmallBluntDarkNoseMesh')
me_smallbluntdarknosemesh.from_pydata([(0.0, -1.107, 0.594), (0.022, -1.107, 0.5901), (0.01905, -1.099, 0.5901), (0.011, -1.094, 0.5901), (1.347e-18, -1.092, 0.5901), (-0.011, -1.094, 0.5901), (-0.01905, -1.099, 0.5901), (-0.022, -1.107, 0.5901), (-0.01905, -1.114, 0.5901), (-0.011, -1.119, 0.5901), (-4.041e-18, -1.122, 0.5901), (0.011, -1.119, 0.5901), (0.01905, -1.114, 0.5901), (0.03811, -1.107, 0.5795), (0.033, -1.094, 0.5795), (0.01905, -1.084, 0.5795), (2.333e-18, -1.081, 0.5795), (-0.01905, -1.084, 0.5795), (-0.033, -1.094, 0.5795), (-0.03811, -1.107, 0.5795), (-0.033, -1.119, 0.5795), (-0.01905, -1.129, 0.5795), (-7e-18, -1.132, 0.5795), (0.01905, -1.129, 0.5795), (0.033, -1.119, 0.5795), (0.044, -1.107, 0.565), (0.03811, -1.092, 0.565), (0.022, -1.081, 0.565), (2.694e-18, -1.077, 0.565), (-0.022, -1.081, 0.565), (-0.03811, -1.092, 0.565), (-0.044, -1.107, 0.565), (-0.03811, -1.122, 0.565), (-0.022, -1.132, 0.565), (-8.083e-18, -1.137, 0.565), (0.022, -1.132, 0.565), (0.03811, -1.122, 0.565), (0.03811, -1.107, 0.5505), (0.033, -1.094, 0.5505), (0.01905, -1.084, 0.5505), (2.333e-18, -1.081, 0.5505), (-0.01905, -1.084, 0.5505), (-0.033, -1.094, 0.5505), (-0.03811, -1.107, 0.5505), (-0.033, -1.119, 0.5505), (-0.01905, -1.129, 0.5505), (-7e-18, -1.132, 0.5505), (0.01905, -1.129, 0.5505), (0.033, -1.119, 0.5505), (0.022, -1.107, 0.5399), (0.01905, -1.099, 0.5399), (0.011, -1.094, 0.5399), (1.347e-18, -1.092, 0.5399), (-0.011, -1.094, 0.5399), (-0.01905, -1.099, 0.5399), (-0.022, -1.107, 0.5399), (-0.01905, -1.114, 0.5399), (-0.011, -1.119, 0.5399), (-4.041e-18, -1.122, 0.5399), (0.011, -1.119, 0.5399), (0.01905, -1.114, 0.5399), (0.0, -1.107, 0.536)], [], [(0, 1, 2), (61, 50, 49), (0, 2, 3), (61, 51, 50), (0, 3, 4), (61, 52, 51), (0, 4, 5), (61, 53, 52), (0, 5, 6), (61, 54, 53), (0, 6, 7), (61, 55, 54), (0, 7, 8), (61, 56, 55), (0, 8, 9), (61, 57, 56), (0, 9, 10), (61, 58, 57), (0, 10, 11), (61, 59, 58), (0, 11, 12), (61, 60, 59), (0, 12, 1), (61, 49, 60), (1, 13, 14), (1, 14, 2), (2, 14, 15), (2, 15, 3), (3, 15, 16), (3, 16, 4), (4, 16, 17), (4, 17, 5), (5, 17, 18), (5, 18, 6), (6, 18, 19), (6, 19, 7), (7, 19, 20), (7, 20, 8), (8, 20, 21), (8, 21, 9), (9, 21, 22), (9, 22, 10), (10, 22, 23), (10, 23, 11), (11, 23, 24), (11, 24, 12), (12, 24, 13), (12, 13, 1), (13, 25, 26), (13, 26, 14), (14, 26, 27), (14, 27, 15), (15, 27, 28), (15, 28, 16), (16, 28, 29), (16, 29, 17), (17, 29, 30), (17, 30, 18), (18, 30, 31), (18, 31, 19), (19, 31, 32), (19, 32, 20), (20, 32, 33), (20, 33, 21), (21, 33, 34), (21, 34, 22), (22, 34, 35), (22, 35, 23), (23, 35, 36), (23, 36, 24), (24, 36, 25), (24, 25, 13), (25, 37, 38), (25, 38, 26), (26, 38, 39), (26, 39, 27), (27, 39, 40), (27, 40, 28), (28, 40, 41), (28, 41, 29), (29, 41, 42), (29, 42, 30), (30, 42, 43), (30, 43, 31), (31, 43, 44), (31, 44, 32), (32, 44, 45), (32, 45, 33), (33, 45, 46), (33, 46, 34), (34, 46, 47), (34, 47, 35), (35, 47, 48), (35, 48, 36), (36, 48, 37), (36, 37, 25), (37, 49, 50), (37, 50, 38), (38, 50, 51), (38, 51, 39), (39, 51, 52), (39, 52, 40), (40, 52, 53), (40, 53, 41), (41, 53, 54), (41, 54, 42), (42, 54, 55), (42, 55, 43), (43, 55, 56), (43, 56, 44), (44, 56, 57), (44, 57, 45), (45, 57, 58), (45, 58, 46), (46, 58, 59), (46, 59, 47), (47, 59, 60), (47, 60, 48), (48, 60, 49), (48, 49, 37)])
me_smallbluntdarknosemesh.polygons.foreach_set('material_index', [2, 2, 2, 2, 2, 2, 2, 2, 2, 2, 2, 2, 2, 2, 2, 2, 2, 2, 2, 2, 2, 2, 2, 2, 2, 2, 2, 2, 2, 2, 2, 2, 2, 2, 2, 2, 2, 2, 2, 2, 2, 2, 2, 2, 2, 2, 2, 2, 2, 2, 2, 2, 2, 2, 2, 2, 2, 2, 2, 2, 2, 2, 2, 2, 2, 2, 2, 2, 2, 2, 2, 2, 2, 2, 2, 2, 2, 2, 2, 2, 2, 2, 2, 2, 2, 2, 2, 2, 2, 2, 2, 2, 2, 2, 2, 2, 2, 2, 2, 2, 2, 2, 2, 2, 2, 2, 2, 2, 2, 2, 2, 2, 2, 2, 2, 2, 2, 2, 2, 2])
me_smallbluntdarknosemesh.materials.append(mat_sealbody_mattebluegrey)
me_smallbluntdarknosemesh.materials.append(mat_muzzle_warmpalegrey)
me_smallbluntdarknosemesh.materials.append(mat_eyesandnose_charcoal)
me_smallbluntdarknosemesh.update()

# ---- objects
ob_wholeraisedheadneckandtaperedrestingtorso = bpy.data.objects.new('WholeRaisedHeadNeckAndTaperedRestingTorso', me_wholeraisedheadneckandtaperedrestingtorsomesh)
ob_leftcompletesweptfrontflipper = bpy.data.objects.new('LeftCompleteSweptFrontFlipper', me_leftcompletesweptfrontflippermesh)
ob_leftcompletesplayedhindflipper = bpy.data.objects.new('LeftCompleteSplayedHindFlipper', me_leftcompletesplayedhindflippermesh)
ob_leftsmalllateraleye = bpy.data.objects.new('LeftSmallLateralEye', me_leftsmalllateraleyemesh)
ob_leftbluntmuzzlelobe = bpy.data.objects.new('LeftBluntMuzzleLobe', me_leftbluntmuzzlelobemesh)
ob_rightcompletesweptfrontflipper = bpy.data.objects.new('RightCompleteSweptFrontFlipper', me_rightcompletesweptfrontflippermesh)
ob_rightcompletesplayedhindflipper = bpy.data.objects.new('RightCompleteSplayedHindFlipper', me_rightcompletesplayedhindflippermesh)
ob_rightsmalllateraleye = bpy.data.objects.new('RightSmallLateralEye', me_rightsmalllateraleyemesh)
ob_rightbluntmuzzlelobe = bpy.data.objects.new('RightBluntMuzzleLobe', me_rightbluntmuzzlelobemesh)
ob_smallbluntdarknose = bpy.data.objects.new('SmallBluntDarkNose', me_smallbluntdarknosemesh)

# ---- transforms, parenting, visibility, modifiers, constraints
ob_wholeraisedheadneckandtaperedrestingtorso.location = (0.0, 0.0, 0.0)
ob_leftcompletesweptfrontflipper.location = (0.0, 0.0, 0.0)
ob_leftcompletesplayedhindflipper.location = (0.0, 0.0, 0.0)
ob_leftsmalllateraleye.location = (0.0, 0.0, 0.0)
ob_leftbluntmuzzlelobe.location = (0.0, 0.0, 0.0)
ob_rightcompletesweptfrontflipper.location = (0.0, 0.0, 0.0)
ob_rightcompletesplayedhindflipper.location = (0.0, 0.0, 0.0)
ob_rightsmalllateraleye.location = (0.0, 0.0, 0.0)
ob_rightbluntmuzzlelobe.location = (0.0, 0.0, 0.0)
ob_smallbluntdarknose.location = (0.0, 0.0, 0.0)

# ---- collection membership
scene.collection.objects.link(ob_wholeraisedheadneckandtaperedrestingtorso)
scene.collection.objects.link(ob_leftcompletesweptfrontflipper)
scene.collection.objects.link(ob_leftcompletesplayedhindflipper)
scene.collection.objects.link(ob_leftsmalllateraleye)
scene.collection.objects.link(ob_leftbluntmuzzlelobe)
scene.collection.objects.link(ob_rightcompletesweptfrontflipper)
scene.collection.objects.link(ob_rightcompletesplayedhindflipper)
scene.collection.objects.link(ob_rightsmalllateraleye)
scene.collection.objects.link(ob_rightbluntmuzzlelobe)
scene.collection.objects.link(ob_smallbluntdarknose)

# ---- scene / render settings (as saved in the file)
scene.frame_start = 1; scene.frame_end = 250; scene.frame_set(1)
scene.render.engine = 'CYCLES'
scene.render.resolution_x = 640
scene.render.resolution_y = 640
scene.render.use_compositing = False
scene.cycles.use_denoising = False
scene.cycles.samples = 128
scene.cycles.use_adaptive_sampling = False
bpy.context.view_layer.update()

# ---- added for rendering (the .blend has no active camera and no usable light): camera, sun
cam_auto = bpy.data.cameras.new('AutoCamera')
cam_auto.lens = 50.0
cam_auto.sensor_width = 36.0
cam_auto.clip_end = 1000.0
ob_auto_camera = bpy.data.objects.new('AutoCamera', cam_auto)
scene.collection.objects.link(ob_auto_camera)
ob_auto_camera.location = (2.63085, -3.15702, 2.49468)
ob_auto_camera.rotation_euler = (1.09748, -7.21219e-08, 0.694738)
scene.camera = ob_auto_camera
light_auto_sun = bpy.data.lights.new('AutoSun', 'SUN')
light_auto_sun.energy = 3.0
light_auto_sun.angle = 0.0523599
ob_auto_sun = bpy.data.objects.new('AutoSun', light_auto_sun)
scene.collection.objects.link(ob_auto_sun)
ob_auto_sun.rotation_euler = (0.872665, 0.174533, 0.523599)
bpy.context.view_layer.update()
